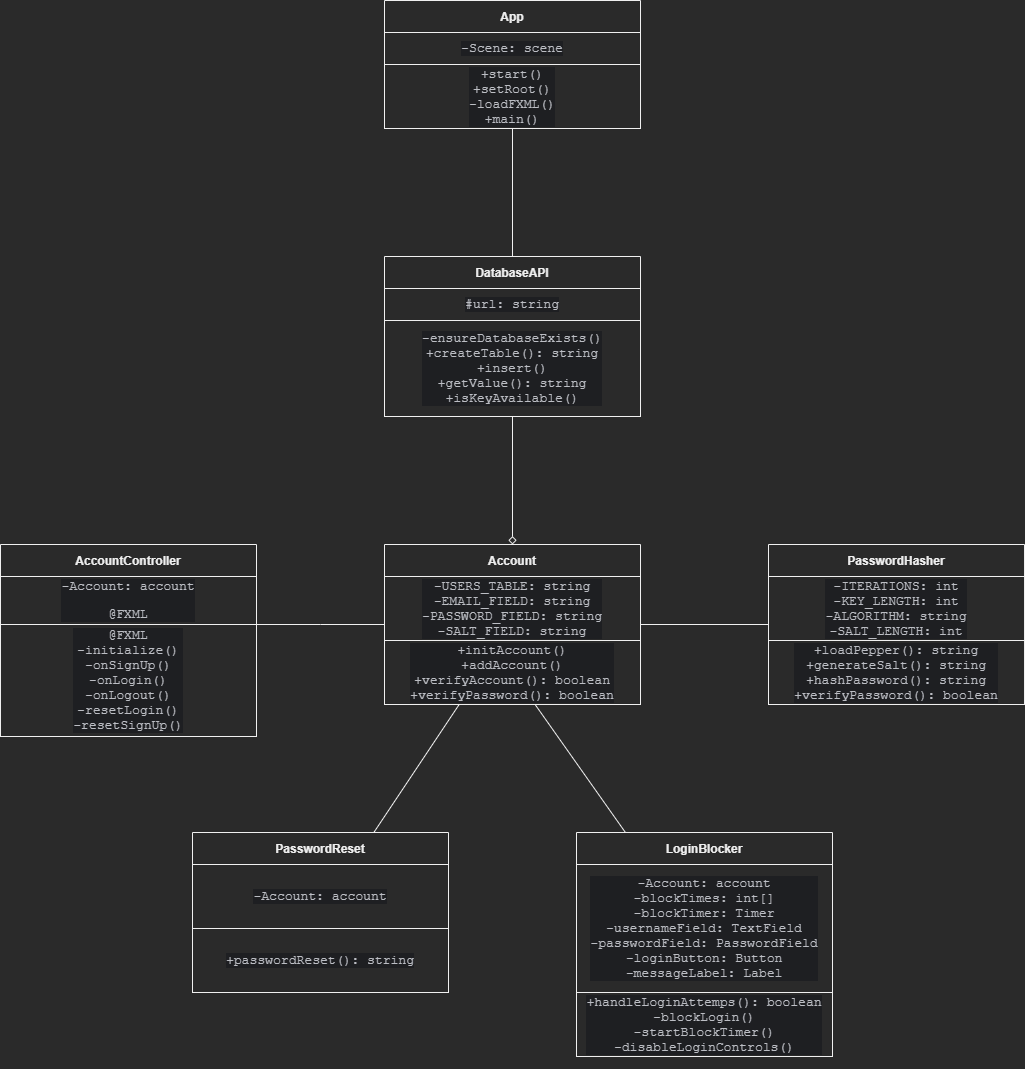

The diagram above was exported from draw.io. Its source (the exported page's mxGraphModel, read from the mxfile embedded in the PNG):
<mxGraphModel dx="2473" dy="1018" grid="1" gridSize="16" guides="1" tooltips="1" connect="1" arrows="1" fold="1" page="0" pageScale="1" pageWidth="850" pageHeight="1100" math="0" shadow="0">
  <root>
    <mxCell id="0" />
    <mxCell id="1" parent="0" />
    <mxCell id="ZU7DFnGqsYwK2Impp6Lw-2" value="App" style="swimlane;startSize=32;" parent="1" vertex="1">
      <mxGeometry x="-64" y="192" width="256" height="128" as="geometry" />
    </mxCell>
    <mxCell id="ZU7DFnGqsYwK2Impp6Lw-23" value="&lt;div style=&quot;background-color: rgb(30 , 31 , 34) ; color: rgb(188 , 190 , 196) ; font-size: 10px&quot;&gt;&lt;pre style=&quot;font-family: &amp;#34;jetbrains mono&amp;#34; , monospace ; font-size: 10px&quot;&gt;&lt;pre style=&quot;font-family: &amp;#34;jetbrains mono&amp;#34; , monospace ; font-size: 9.8pt&quot;&gt;&lt;pre style=&quot;font-family: &amp;#34;jetbrains mono&amp;#34; , monospace ; font-size: 9.8pt&quot;&gt;-Scene: scene&lt;/pre&gt;&lt;/pre&gt;&lt;/pre&gt;&lt;/div&gt;" style="rounded=0;whiteSpace=wrap;html=1;fontSize=10;" parent="ZU7DFnGqsYwK2Impp6Lw-2" vertex="1">
      <mxGeometry y="32" width="256" height="32" as="geometry" />
    </mxCell>
    <mxCell id="ZU7DFnGqsYwK2Impp6Lw-24" value="&lt;div style=&quot;background-color: rgb(30 , 31 , 34) ; color: rgb(188 , 190 , 196) ; font-size: 10px&quot;&gt;&lt;pre style=&quot;font-family: &amp;#34;jetbrains mono&amp;#34; , monospace ; font-size: 10px&quot;&gt;&lt;pre style=&quot;font-family: &amp;#34;jetbrains mono&amp;#34; , monospace ; font-size: 9.8pt&quot;&gt;&lt;pre style=&quot;font-family: &amp;#34;jetbrains mono&amp;#34; , monospace ; font-size: 9.8pt&quot;&gt;+start()&lt;br/&gt;+setRoot()&lt;br/&gt;-loadFXML()&lt;br/&gt;+main()&lt;/pre&gt;&lt;/pre&gt;&lt;/pre&gt;&lt;/div&gt;" style="rounded=0;whiteSpace=wrap;html=1;fontSize=10;" parent="ZU7DFnGqsYwK2Impp6Lw-2" vertex="1">
      <mxGeometry y="64" width="256" height="64" as="geometry" />
    </mxCell>
    <mxCell id="ZU7DFnGqsYwK2Impp6Lw-7" value="Account" style="swimlane;startSize=32;" parent="1" vertex="1">
      <mxGeometry x="-64" y="736" width="256" height="160" as="geometry" />
    </mxCell>
    <mxCell id="ZU7DFnGqsYwK2Impp6Lw-12" value="&lt;div style=&quot;background-color: rgb(30 , 31 , 34) ; color: rgb(188 , 190 , 196) ; font-size: 10px&quot;&gt;&lt;pre style=&quot;font-family: &amp;#34;jetbrains mono&amp;#34; , monospace ; font-size: 10px&quot;&gt;&lt;pre style=&quot;font-family: &amp;#34;jetbrains mono&amp;#34; , monospace ; font-size: 9.8pt&quot;&gt;&lt;pre style=&quot;font-size: 9.8pt ; font-family: &amp;#34;jetbrains mono&amp;#34; , monospace&quot;&gt;+initAccount()&lt;br/&gt;+addAccount()&lt;br/&gt;&lt;span style=&quot;font-size: 9.8pt&quot;&gt;+verifyAccount(): boolean&lt;br/&gt;&lt;/span&gt;+verifyPassword(): boolean&lt;/pre&gt;&lt;/pre&gt;&lt;/pre&gt;&lt;/div&gt;" style="rounded=0;whiteSpace=wrap;html=1;fontSize=10;" parent="ZU7DFnGqsYwK2Impp6Lw-7" vertex="1">
      <mxGeometry y="96" width="256" height="64" as="geometry" />
    </mxCell>
    <mxCell id="ZU7DFnGqsYwK2Impp6Lw-13" value="&lt;div style=&quot;background-color: rgb(30 , 31 , 34) ; color: rgb(188 , 190 , 196) ; font-size: 10px&quot;&gt;&lt;pre style=&quot;font-family: &amp;#34;jetbrains mono&amp;#34; , monospace ; font-size: 10px&quot;&gt;&lt;pre style=&quot;font-family: &amp;#34;jetbrains mono&amp;#34; , monospace ; font-size: 9.8pt&quot;&gt;&lt;pre style=&quot;font-family: &amp;#34;jetbrains mono&amp;#34; , monospace ; font-size: 9.8pt&quot;&gt;&lt;span style=&quot;font-size: 9.8pt&quot;&gt;-USERS_TABLE&lt;span&gt;: string&lt;br/&gt;&lt;/span&gt;&lt;/span&gt;&lt;span style=&quot;font-size: 9.8pt&quot;&gt;-EMAIL_FIELD&lt;/span&gt;&lt;span style=&quot;font-size: 9.8pt&quot;&gt;: string&lt;br/&gt;&lt;/span&gt;&lt;span style=&quot;font-size: 9.8pt&quot;&gt;-PASSWORD_FIELD&lt;/span&gt;&lt;span style=&quot;font-size: 9.8pt&quot;&gt;: string&lt;br/&gt;&lt;/span&gt;-SALT_FIELD&lt;span style=&quot;font-size: 9.8pt&quot;&gt;: string&lt;/span&gt;&lt;/pre&gt;&lt;/pre&gt;&lt;/pre&gt;&lt;/div&gt;" style="rounded=0;whiteSpace=wrap;html=1;fontSize=10;" parent="ZU7DFnGqsYwK2Impp6Lw-7" vertex="1">
      <mxGeometry y="32" width="256" height="64" as="geometry" />
    </mxCell>
    <mxCell id="ZU7DFnGqsYwK2Impp6Lw-29" style="edgeStyle=orthogonalEdgeStyle;rounded=0;orthogonalLoop=1;jettySize=auto;html=1;fontSize=10;fontColor=#FFB570;endArrow=none;endFill=0;" parent="1" source="ZU7DFnGqsYwK2Impp6Lw-14" target="ZU7DFnGqsYwK2Impp6Lw-7" edge="1">
      <mxGeometry relative="1" as="geometry" />
    </mxCell>
    <mxCell id="ZU7DFnGqsYwK2Impp6Lw-14" value="PasswordHasher" style="swimlane;startSize=32;" parent="1" vertex="1">
      <mxGeometry x="320" y="736" width="256" height="160" as="geometry" />
    </mxCell>
    <mxCell id="ZU7DFnGqsYwK2Impp6Lw-15" value="&lt;div style=&quot;background-color: rgb(30 , 31 , 34) ; color: rgb(188 , 190 , 196) ; font-size: 10px&quot;&gt;&lt;pre style=&quot;font-family: &amp;#34;jetbrains mono&amp;#34; , monospace ; font-size: 10px&quot;&gt;&lt;pre style=&quot;font-family: &amp;#34;jetbrains mono&amp;#34; , monospace ; font-size: 9.8pt&quot;&gt;&lt;pre style=&quot;font-size: 9.8pt ; font-family: &amp;#34;jetbrains mono&amp;#34; , monospace&quot;&gt;+loadPepper(): string&lt;br&gt;+generateSalt(): string&lt;br&gt;&lt;span style=&quot;font-size: 9.8pt&quot;&gt;+hashPassword(): string&lt;br&gt;&lt;/span&gt;+verifyPassword(): boolean&lt;/pre&gt;&lt;/pre&gt;&lt;/pre&gt;&lt;/div&gt;" style="rounded=0;whiteSpace=wrap;html=1;fontSize=10;" parent="ZU7DFnGqsYwK2Impp6Lw-14" vertex="1">
      <mxGeometry y="96" width="256" height="64" as="geometry" />
    </mxCell>
    <mxCell id="ZU7DFnGqsYwK2Impp6Lw-16" value="&lt;div style=&quot;background-color: rgb(30 , 31 , 34) ; color: rgb(188 , 190 , 196) ; font-size: 10px&quot;&gt;&lt;pre style=&quot;font-family: &amp;#34;jetbrains mono&amp;#34; , monospace ; font-size: 10px&quot;&gt;&lt;pre style=&quot;font-family: &amp;#34;jetbrains mono&amp;#34; , monospace ; font-size: 9.8pt&quot;&gt;&lt;pre style=&quot;font-family: &amp;#34;jetbrains mono&amp;#34; , monospace ; font-size: 9.8pt&quot;&gt;&lt;span style=&quot;font-size: 9.8pt&quot;&gt;-ITERATIONS&lt;span&gt;: int&lt;br&gt;&lt;/span&gt;&lt;/span&gt;&lt;span style=&quot;font-size: 9.8pt&quot;&gt;-KEY_LENGTH&lt;/span&gt;&lt;span style=&quot;font-size: 9.8pt&quot;&gt;: int&lt;br&gt;&lt;/span&gt;&lt;span style=&quot;font-size: 9.8pt&quot;&gt;-ALGORITHM&lt;/span&gt;&lt;span style=&quot;font-size: 9.8pt&quot;&gt;: string&lt;br&gt;&lt;/span&gt;-SALT_LENGTH&lt;span style=&quot;font-size: 9.8pt&quot;&gt;: int&lt;/span&gt;&lt;/pre&gt;&lt;/pre&gt;&lt;/pre&gt;&lt;/div&gt;" style="rounded=0;whiteSpace=wrap;html=1;fontSize=10;" parent="ZU7DFnGqsYwK2Impp6Lw-14" vertex="1">
      <mxGeometry y="32" width="256" height="64" as="geometry" />
    </mxCell>
    <mxCell id="ZU7DFnGqsYwK2Impp6Lw-27" style="edgeStyle=orthogonalEdgeStyle;rounded=0;orthogonalLoop=1;jettySize=auto;html=1;fontSize=10;fontColor=#FFB570;endArrow=none;endFill=0;" parent="1" source="ZU7DFnGqsYwK2Impp6Lw-17" target="ZU7DFnGqsYwK2Impp6Lw-7" edge="1">
      <mxGeometry relative="1" as="geometry">
        <Array as="points">
          <mxPoint x="-128" y="816" />
          <mxPoint x="-128" y="816" />
        </Array>
      </mxGeometry>
    </mxCell>
    <mxCell id="ZU7DFnGqsYwK2Impp6Lw-17" value="AccountController" style="swimlane;startSize=32;" parent="1" vertex="1">
      <mxGeometry x="-448" y="736" width="256" height="192" as="geometry" />
    </mxCell>
    <mxCell id="ZU7DFnGqsYwK2Impp6Lw-18" value="&lt;div style=&quot;background-color: rgb(30 , 31 , 34) ; color: rgb(188 , 190 , 196) ; font-size: 10px&quot;&gt;&lt;pre style=&quot;font-family: &amp;#34;jetbrains mono&amp;#34; , monospace ; font-size: 10px&quot;&gt;&lt;pre style=&quot;font-family: &amp;#34;jetbrains mono&amp;#34; , monospace ; font-size: 9.8pt&quot;&gt;&lt;pre style=&quot;font-size: 9.8pt ; font-family: &amp;#34;jetbrains mono&amp;#34; , monospace&quot;&gt;@FXML&lt;br/&gt;-initialize()&lt;br&gt;-onSignUp()&lt;br&gt;&lt;span style=&quot;font-size: 9.8pt&quot;&gt;-onLogin()&lt;br&gt;&lt;/span&gt;-onLogout()&lt;br&gt;-resetLogin()&lt;br&gt;-resetSignUp()&lt;br&gt;&lt;/pre&gt;&lt;/pre&gt;&lt;/pre&gt;&lt;/div&gt;" style="rounded=0;whiteSpace=wrap;html=1;fontSize=10;" parent="ZU7DFnGqsYwK2Impp6Lw-17" vertex="1">
      <mxGeometry y="80" width="256" height="112" as="geometry" />
    </mxCell>
    <mxCell id="ZU7DFnGqsYwK2Impp6Lw-19" value="&lt;div style=&quot;background-color: rgb(30 , 31 , 34) ; color: rgb(188 , 190 , 196) ; font-size: 10px&quot;&gt;&lt;pre style=&quot;font-family: &amp;#34;jetbrains mono&amp;#34; , monospace ; font-size: 10px&quot;&gt;&lt;pre style=&quot;font-family: &amp;#34;jetbrains mono&amp;#34; , monospace ; font-size: 9.8pt&quot;&gt;&lt;pre style=&quot;font-family: &amp;#34;jetbrains mono&amp;#34; , monospace ; font-size: 9.8pt&quot;&gt;-Account: account&lt;/pre&gt;&lt;pre style=&quot;font-family: &amp;#34;jetbrains mono&amp;#34; , monospace ; font-size: 9.8pt&quot;&gt;@FXML&lt;/pre&gt;&lt;/pre&gt;&lt;/pre&gt;&lt;/div&gt;" style="rounded=0;whiteSpace=wrap;html=1;fontSize=10;" parent="ZU7DFnGqsYwK2Impp6Lw-17" vertex="1">
      <mxGeometry y="32" width="256" height="48" as="geometry" />
    </mxCell>
    <mxCell id="ZU7DFnGqsYwK2Impp6Lw-20" value="DatabaseAPI" style="swimlane;startSize=32;" parent="1" vertex="1">
      <mxGeometry x="-64" y="448" width="256" height="160" as="geometry" />
    </mxCell>
    <mxCell id="ZU7DFnGqsYwK2Impp6Lw-21" value="&lt;div style=&quot;background-color: rgb(30 , 31 , 34) ; color: rgb(188 , 190 , 196) ; font-size: 10px&quot;&gt;&lt;pre style=&quot;font-family: &amp;#34;jetbrains mono&amp;#34; , monospace ; font-size: 10px&quot;&gt;&lt;pre style=&quot;font-family: &amp;#34;jetbrains mono&amp;#34; , monospace ; font-size: 9.8pt&quot;&gt;&lt;pre style=&quot;font-size: 9.8pt ; font-family: &amp;#34;jetbrains mono&amp;#34; , monospace&quot;&gt;-ensureDatabaseExists()&lt;br&gt;+createTable(): string&lt;br&gt;&lt;span style=&quot;font-size: 9.8pt&quot;&gt;+insert()&lt;br&gt;&lt;/span&gt;+getValue(): string&lt;br/&gt;+isKeyAvailable()&lt;/pre&gt;&lt;/pre&gt;&lt;/pre&gt;&lt;/div&gt;" style="rounded=0;whiteSpace=wrap;html=1;fontSize=10;" parent="ZU7DFnGqsYwK2Impp6Lw-20" vertex="1">
      <mxGeometry y="64" width="256" height="96" as="geometry" />
    </mxCell>
    <mxCell id="ZU7DFnGqsYwK2Impp6Lw-22" value="&lt;div style=&quot;background-color: rgb(30 , 31 , 34) ; color: rgb(188 , 190 , 196) ; font-size: 10px&quot;&gt;&lt;pre style=&quot;font-family: &amp;#34;jetbrains mono&amp;#34; , monospace ; font-size: 10px&quot;&gt;&lt;pre style=&quot;font-family: &amp;#34;jetbrains mono&amp;#34; , monospace ; font-size: 9.8pt&quot;&gt;&lt;pre style=&quot;font-family: &amp;#34;jetbrains mono&amp;#34; , monospace ; font-size: 9.8pt&quot;&gt;&lt;span style=&quot;font-size: 9.8pt&quot;&gt;#url&lt;span&gt;: string&lt;/span&gt;&lt;/span&gt;&lt;/pre&gt;&lt;/pre&gt;&lt;/pre&gt;&lt;/div&gt;" style="rounded=0;whiteSpace=wrap;html=1;fontSize=10;" parent="ZU7DFnGqsYwK2Impp6Lw-20" vertex="1">
      <mxGeometry y="32" width="256" height="32" as="geometry" />
    </mxCell>
    <mxCell id="ZU7DFnGqsYwK2Impp6Lw-25" value="" style="edgeStyle=orthogonalEdgeStyle;rounded=0;orthogonalLoop=1;jettySize=auto;entryX=0.5;entryY=0;entryDx=0;entryDy=0;fontSize=10;fontColor=#FFB570;html=1;endArrow=diamond;endFill=0;" parent="1" source="ZU7DFnGqsYwK2Impp6Lw-21" target="ZU7DFnGqsYwK2Impp6Lw-7" edge="1">
      <mxGeometry relative="1" as="geometry" />
    </mxCell>
    <mxCell id="ZU7DFnGqsYwK2Impp6Lw-28" style="edgeStyle=orthogonalEdgeStyle;rounded=0;orthogonalLoop=1;jettySize=auto;html=1;entryX=0.5;entryY=0;entryDx=0;entryDy=0;fontSize=10;fontColor=#FFB570;endArrow=none;endFill=0;" parent="1" source="ZU7DFnGqsYwK2Impp6Lw-24" target="ZU7DFnGqsYwK2Impp6Lw-20" edge="1">
      <mxGeometry relative="1" as="geometry" />
    </mxCell>
    <mxCell id="J9FvBaSAaoVSqwDzkRei-1" value="LoginBlocker" style="swimlane;startSize=32;" vertex="1" parent="1">
      <mxGeometry x="128" y="1024" width="256" height="224" as="geometry" />
    </mxCell>
    <mxCell id="J9FvBaSAaoVSqwDzkRei-2" value="&lt;div style=&quot;background-color: rgb(30 , 31 , 34) ; color: rgb(188 , 190 , 196) ; font-size: 10px&quot;&gt;&lt;pre style=&quot;font-family: &amp;#34;jetbrains mono&amp;#34; , monospace ; font-size: 10px&quot;&gt;&lt;pre style=&quot;font-family: &amp;#34;jetbrains mono&amp;#34; , monospace ; font-size: 9.8pt&quot;&gt;&lt;pre style=&quot;font-size: 9.8pt ; font-family: &amp;#34;jetbrains mono&amp;#34; , monospace&quot;&gt;+handleLoginAttemps(): boolean&lt;br&gt;-blockLogin()&lt;br&gt;&lt;span style=&quot;font-size: 9.8pt&quot;&gt;-startBlockTimer()&lt;br&gt;&lt;/span&gt;-disableLoginControls()&lt;/pre&gt;&lt;/pre&gt;&lt;/pre&gt;&lt;/div&gt;" style="rounded=0;whiteSpace=wrap;html=1;fontSize=10;" vertex="1" parent="J9FvBaSAaoVSqwDzkRei-1">
      <mxGeometry y="160" width="256" height="64" as="geometry" />
    </mxCell>
    <mxCell id="J9FvBaSAaoVSqwDzkRei-3" value="&lt;div style=&quot;background-color: rgb(30 , 31 , 34) ; color: rgb(188 , 190 , 196) ; font-size: 10px&quot;&gt;&lt;pre style=&quot;font-family: &amp;#34;jetbrains mono&amp;#34; , monospace ; font-size: 10px&quot;&gt;&lt;pre style=&quot;font-family: &amp;#34;jetbrains mono&amp;#34; , monospace ; font-size: 9.8pt&quot;&gt;&lt;pre style=&quot;font-family: &amp;#34;jetbrains mono&amp;#34; , monospace ; font-size: 9.8pt&quot;&gt;&lt;span style=&quot;font-size: 9.8pt&quot;&gt;-Account&lt;span&gt;: account&lt;br&gt;&lt;/span&gt;&lt;/span&gt;&lt;span style=&quot;font-size: 9.8pt&quot;&gt;-blockTimes&lt;/span&gt;&lt;span style=&quot;font-size: 9.8pt&quot;&gt;: int[]&lt;br&gt;&lt;/span&gt;&lt;span style=&quot;font-size: 9.8pt&quot;&gt;-blockTimer&lt;/span&gt;&lt;span style=&quot;font-size: 9.8pt&quot;&gt;: Timer&lt;br&gt;&lt;/span&gt;-usernameField&lt;span style=&quot;font-size: 9.8pt&quot;&gt;: TextField&lt;br/&gt;-passwordField: PasswordField&lt;br/&gt;-loginButton: Button&lt;br/&gt;-messageLabel: Label&lt;/span&gt;&lt;/pre&gt;&lt;/pre&gt;&lt;/pre&gt;&lt;/div&gt;" style="rounded=0;whiteSpace=wrap;html=1;fontSize=10;" vertex="1" parent="J9FvBaSAaoVSqwDzkRei-1">
      <mxGeometry y="32" width="256" height="128" as="geometry" />
    </mxCell>
    <mxCell id="J9FvBaSAaoVSqwDzkRei-8" style="edgeStyle=none;rounded=0;orthogonalLoop=1;jettySize=auto;html=1;endArrow=none;endFill=0;" edge="1" parent="1" source="J9FvBaSAaoVSqwDzkRei-4" target="ZU7DFnGqsYwK2Impp6Lw-7">
      <mxGeometry relative="1" as="geometry" />
    </mxCell>
    <mxCell id="J9FvBaSAaoVSqwDzkRei-4" value="PasswordReset" style="swimlane;startSize=32;" vertex="1" parent="1">
      <mxGeometry x="-256" y="1024" width="256" height="160" as="geometry" />
    </mxCell>
    <mxCell id="J9FvBaSAaoVSqwDzkRei-5" value="&lt;div style=&quot;background-color: rgb(30 , 31 , 34) ; color: rgb(188 , 190 , 196) ; font-size: 10px&quot;&gt;&lt;pre style=&quot;font-family: &amp;#34;jetbrains mono&amp;#34; , monospace ; font-size: 10px&quot;&gt;&lt;pre style=&quot;font-family: &amp;#34;jetbrains mono&amp;#34; , monospace ; font-size: 9.8pt&quot;&gt;&lt;pre style=&quot;font-size: 9.8pt ; font-family: &amp;#34;jetbrains mono&amp;#34; , monospace&quot;&gt;+passwordReset(): string&lt;/pre&gt;&lt;/pre&gt;&lt;/pre&gt;&lt;/div&gt;" style="rounded=0;whiteSpace=wrap;html=1;fontSize=10;" vertex="1" parent="J9FvBaSAaoVSqwDzkRei-4">
      <mxGeometry y="96" width="256" height="64" as="geometry" />
    </mxCell>
    <mxCell id="J9FvBaSAaoVSqwDzkRei-6" value="&lt;div style=&quot;background-color: rgb(30 , 31 , 34) ; color: rgb(188 , 190 , 196) ; font-size: 10px&quot;&gt;&lt;pre style=&quot;font-family: &amp;#34;jetbrains mono&amp;#34; , monospace ; font-size: 10px&quot;&gt;&lt;pre style=&quot;font-family: &amp;#34;jetbrains mono&amp;#34; , monospace ; font-size: 9.8pt&quot;&gt;&lt;pre style=&quot;font-family: &amp;#34;jetbrains mono&amp;#34; , monospace ; font-size: 9.8pt&quot;&gt;-Account: account&lt;/pre&gt;&lt;/pre&gt;&lt;/pre&gt;&lt;/div&gt;" style="rounded=0;whiteSpace=wrap;html=1;fontSize=10;" vertex="1" parent="J9FvBaSAaoVSqwDzkRei-4">
      <mxGeometry y="32" width="256" height="64" as="geometry" />
    </mxCell>
    <mxCell id="J9FvBaSAaoVSqwDzkRei-9" style="edgeStyle=none;rounded=0;orthogonalLoop=1;jettySize=auto;html=1;endArrow=none;endFill=0;" edge="1" parent="1" source="ZU7DFnGqsYwK2Impp6Lw-12" target="J9FvBaSAaoVSqwDzkRei-1">
      <mxGeometry relative="1" as="geometry" />
    </mxCell>
  </root>
</mxGraphModel>